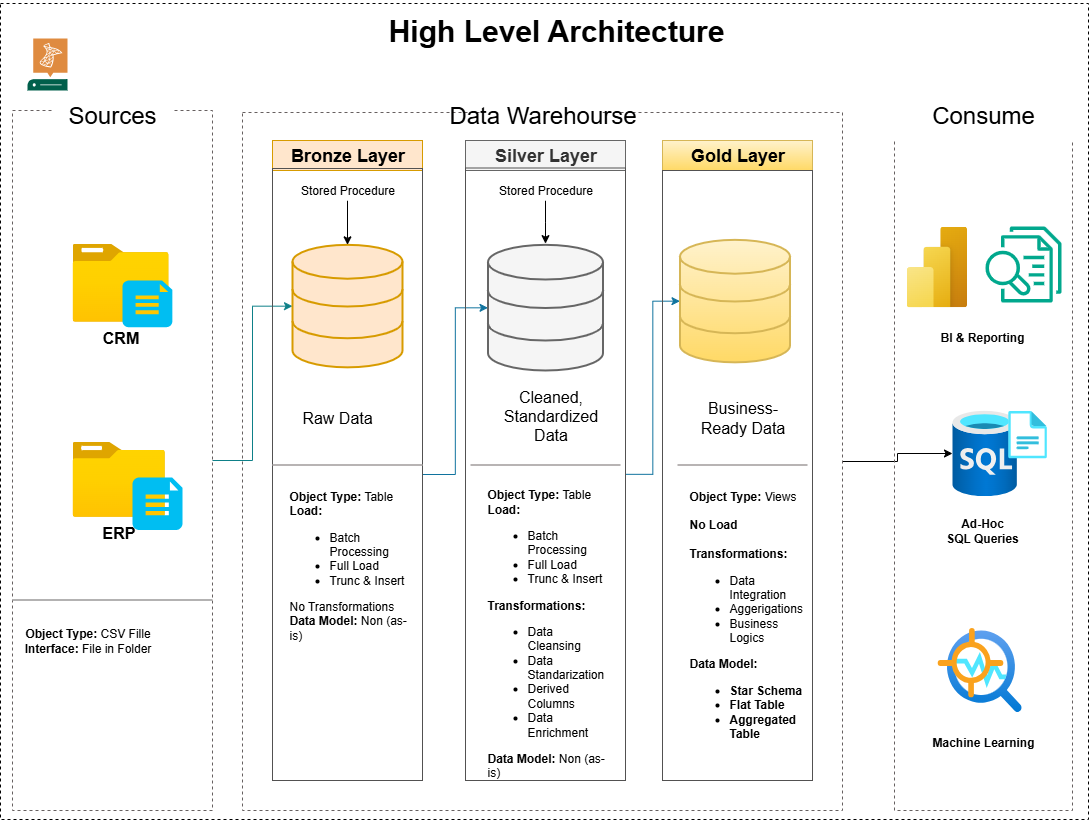

The diagram above was exported from draw.io. Its source (the exported page's mxGraphModel, read from the mxfile embedded in the PNG):
<mxGraphModel dx="1247" dy="748" grid="0" gridSize="10" guides="1" tooltips="1" connect="1" arrows="1" fold="1" page="1" pageScale="1" pageWidth="1100" pageHeight="850" math="0" shadow="0">
  <root>
    <mxCell id="0" />
    <mxCell id="1" parent="0" />
    <mxCell id="oULTApjw5wC7H4tSE8dZ-33" value="" style="edgeStyle=orthogonalEdgeStyle;rounded=0;orthogonalLoop=1;jettySize=auto;html=1;fillColor=#b0e3e6;strokeColor=#0e8088;curved=0;" parent="1" source="oULTApjw5wC7H4tSE8dZ-1" target="oULTApjw5wC7H4tSE8dZ-30" edge="1">
      <mxGeometry relative="1" as="geometry" />
    </mxCell>
    <mxCell id="oULTApjw5wC7H4tSE8dZ-1" value="" style="rounded=0;whiteSpace=wrap;html=1;fillColor=none;dashed=1;strokeColor=light-dark(#666060, #ededed);" parent="1" vertex="1">
      <mxGeometry x="20" y="140" width="200" height="700" as="geometry" />
    </mxCell>
    <mxCell id="oULTApjw5wC7H4tSE8dZ-2" value="&lt;font style=&quot;font-size: 24px;&quot;&gt;Sources&lt;/font&gt;" style="rounded=0;whiteSpace=wrap;html=1;strokeColor=none;" parent="1" vertex="1">
      <mxGeometry x="60" y="120" width="120" height="50" as="geometry" />
    </mxCell>
    <mxCell id="oULTApjw5wC7H4tSE8dZ-3" value="&lt;font&gt;&lt;b&gt;High Level Architecture&lt;/b&gt;&lt;/font&gt;" style="rounded=0;whiteSpace=wrap;html=1;strokeColor=none;fontSize=30;" parent="1" vertex="1">
      <mxGeometry x="393" y="30" width="342" height="60" as="geometry" />
    </mxCell>
    <mxCell id="as1OQ2XUuNgsjX_2LzCc-26" value="" style="edgeStyle=orthogonalEdgeStyle;rounded=0;orthogonalLoop=1;jettySize=auto;html=1;" parent="1" source="oULTApjw5wC7H4tSE8dZ-4" target="as1OQ2XUuNgsjX_2LzCc-24" edge="1">
      <mxGeometry relative="1" as="geometry" />
    </mxCell>
    <mxCell id="oULTApjw5wC7H4tSE8dZ-4" value="" style="rounded=0;whiteSpace=wrap;html=1;fillColor=none;dashed=1;strokeColor=light-dark(#666060, #ededed);" parent="1" vertex="1">
      <mxGeometry x="250" y="142" width="600" height="698" as="geometry" />
    </mxCell>
    <mxCell id="oULTApjw5wC7H4tSE8dZ-5" value="&lt;font style=&quot;font-size: 24px;&quot;&gt;Data Warehourse&lt;/font&gt;" style="rounded=0;html=1;strokeColor=none;" parent="1" vertex="1">
      <mxGeometry x="490" y="120" width="120" height="50" as="geometry" />
    </mxCell>
    <mxCell id="oULTApjw5wC7H4tSE8dZ-6" value="" style="rounded=0;whiteSpace=wrap;html=1;fillColor=none;dashed=1;strokeColor=light-dark(#666060, #ededed);" parent="1" vertex="1">
      <mxGeometry x="902" y="140" width="178" height="700" as="geometry" />
    </mxCell>
    <mxCell id="oULTApjw5wC7H4tSE8dZ-7" value="&lt;font style=&quot;font-size: 24px;&quot;&gt;Consume&lt;/font&gt;" style="rounded=0;whiteSpace=wrap;html=1;strokeColor=none;" parent="1" vertex="1">
      <mxGeometry x="896" y="120" width="190" height="50" as="geometry" />
    </mxCell>
    <mxCell id="oULTApjw5wC7H4tSE8dZ-8" value="&lt;font&gt;Bronze Layer&lt;/font&gt;" style="rounded=0;html=1;fillColor=#ffe6cc;strokeColor=#d79b00;fontStyle=1;fontSize=18;" parent="1" vertex="1">
      <mxGeometry x="280" y="170" width="150" height="30" as="geometry" />
    </mxCell>
    <mxCell id="oULTApjw5wC7H4tSE8dZ-34" value="" style="edgeStyle=orthogonalEdgeStyle;rounded=0;orthogonalLoop=1;jettySize=auto;html=1;fillColor=#b1ddf0;strokeColor=#10739e;" parent="1" source="oULTApjw5wC7H4tSE8dZ-9" target="oULTApjw5wC7H4tSE8dZ-31" edge="1">
      <mxGeometry relative="1" as="geometry" />
    </mxCell>
    <mxCell id="oULTApjw5wC7H4tSE8dZ-9" value="" style="rounded=0;whiteSpace=wrap;html=1;fillColor=none;strokeColor=light-dark(#525151, #ededed);flipV=1;flipH=1;" parent="1" vertex="1">
      <mxGeometry x="280" y="198" width="150" height="612" as="geometry" />
    </mxCell>
    <mxCell id="oULTApjw5wC7H4tSE8dZ-10" value="&lt;font&gt;Gold Layer&lt;/font&gt;" style="rounded=0;html=1;fillColor=#fff2cc;strokeColor=#d6b656;gradientColor=#ffd966;fontStyle=1;fontSize=18;" parent="1" vertex="1">
      <mxGeometry x="670" y="170" width="150" height="30" as="geometry" />
    </mxCell>
    <mxCell id="oULTApjw5wC7H4tSE8dZ-11" value="&lt;font&gt;Silver Layer&lt;/font&gt;" style="rounded=0;html=1;fillColor=#f5f5f5;strokeColor=#666666;fontColor=#333333;fontStyle=1;fontSize=18;" parent="1" vertex="1">
      <mxGeometry x="473" y="170" width="160" height="30" as="geometry" />
    </mxCell>
    <mxCell id="oULTApjw5wC7H4tSE8dZ-35" value="" style="edgeStyle=orthogonalEdgeStyle;rounded=0;orthogonalLoop=1;jettySize=auto;html=1;fillColor=#b1ddf0;strokeColor=#10739e;" parent="1" source="oULTApjw5wC7H4tSE8dZ-12" target="oULTApjw5wC7H4tSE8dZ-32" edge="1">
      <mxGeometry relative="1" as="geometry" />
    </mxCell>
    <mxCell id="oULTApjw5wC7H4tSE8dZ-12" value="" style="rounded=0;whiteSpace=wrap;html=1;fillColor=none;strokeColor=light-dark(#525151, #ededed);flipV=1;flipH=1;" parent="1" vertex="1">
      <mxGeometry x="473" y="197.5" width="160" height="612.5" as="geometry" />
    </mxCell>
    <mxCell id="oULTApjw5wC7H4tSE8dZ-13" value="" style="rounded=0;whiteSpace=wrap;html=1;fillColor=none;strokeColor=light-dark(#525151, #ededed);flipV=1;flipH=1;" parent="1" vertex="1">
      <mxGeometry x="670" y="200" width="150" height="610" as="geometry" />
    </mxCell>
    <mxCell id="oULTApjw5wC7H4tSE8dZ-18" value="&lt;font style=&quot;font-size: 16px;&quot;&gt;&lt;b&gt;CRM&lt;/b&gt;&lt;/font&gt;" style="image;aspect=fixed;html=1;points=[];align=center;fontSize=12;image=img/lib/azure2/general/Folder_Blank.svg;" parent="1" vertex="1">
      <mxGeometry x="80" y="273.14" width="96.19" height="78.06" as="geometry" />
    </mxCell>
    <mxCell id="oULTApjw5wC7H4tSE8dZ-20" value="" style="verticalLabelPosition=bottom;html=1;verticalAlign=top;align=center;strokeColor=none;fillColor=#00BEF2;shape=mxgraph.azure.file_2;pointerEvents=1;" parent="1" vertex="1">
      <mxGeometry x="130" y="310" width="49.85" height="46.85" as="geometry" />
    </mxCell>
    <mxCell id="oULTApjw5wC7H4tSE8dZ-23" value="&lt;font style=&quot;font-size: 16px;&quot;&gt;&lt;b&gt;ERP&lt;/b&gt;&lt;/font&gt;" style="image;aspect=fixed;html=1;points=[];align=center;fontSize=12;image=img/lib/azure2/general/Folder_Blank.svg;" parent="1" vertex="1">
      <mxGeometry x="80" y="471.29" width="92.42" height="75" as="geometry" />
    </mxCell>
    <mxCell id="oULTApjw5wC7H4tSE8dZ-25" value="" style="verticalLabelPosition=bottom;html=1;verticalAlign=top;align=center;strokeColor=none;fillColor=#00BEF2;shape=mxgraph.azure.file_2;pointerEvents=1;" parent="1" vertex="1">
      <mxGeometry x="140" y="507" width="50" height="52.5" as="geometry" />
    </mxCell>
    <mxCell id="oULTApjw5wC7H4tSE8dZ-28" value="" style="line;strokeWidth=2;html=1;strokeColor=light-dark(#b3b2b2, #ededed);" parent="1" vertex="1">
      <mxGeometry x="20" y="624.5" width="200" height="10" as="geometry" />
    </mxCell>
    <mxCell id="oULTApjw5wC7H4tSE8dZ-29" value="&lt;b&gt;Object Type: &lt;/b&gt;CSV Fille&lt;div&gt;&lt;b&gt;Interface: &lt;/b&gt;File in Folder&lt;/div&gt;" style="rounded=0;html=1;fillColor=none;strokeColor=none;" parent="1" vertex="1">
      <mxGeometry x="49.99999999999999" y="639.5" width="90" height="60" as="geometry" />
    </mxCell>
    <mxCell id="oULTApjw5wC7H4tSE8dZ-30" value="" style="html=1;verticalLabelPosition=bottom;align=center;labelBackgroundColor=#ffffff;verticalAlign=top;strokeWidth=2;strokeColor=#d79b00;shadow=0;dashed=0;shape=mxgraph.ios7.icons.data;fillColor=#ffe6cc;" parent="1" vertex="1">
      <mxGeometry x="300" y="274.35" width="110" height="122.5" as="geometry" />
    </mxCell>
    <mxCell id="oULTApjw5wC7H4tSE8dZ-31" value="" style="html=1;verticalLabelPosition=bottom;align=center;labelBackgroundColor=#ffffff;verticalAlign=top;strokeWidth=2;strokeColor=#666666;shadow=0;dashed=0;shape=mxgraph.ios7.icons.data;fillColor=#f5f5f5;fontColor=#333333;" parent="1" vertex="1">
      <mxGeometry x="495.5" y="274.35" width="115" height="125.65" as="geometry" />
    </mxCell>
    <mxCell id="oULTApjw5wC7H4tSE8dZ-32" value="" style="html=1;verticalLabelPosition=bottom;align=center;labelBackgroundColor=#ffffff;verticalAlign=top;strokeWidth=2;strokeColor=#d6b656;shadow=0;dashed=0;shape=mxgraph.ios7.icons.data;fillColor=#fff2cc;gradientColor=#ffd966;" parent="1" vertex="1">
      <mxGeometry x="687.5" y="269.35" width="110" height="122.5" as="geometry" />
    </mxCell>
    <mxCell id="oULTApjw5wC7H4tSE8dZ-36" value="&lt;span&gt;Raw Data&lt;/span&gt;" style="rounded=0;whiteSpace=wrap;html=1;fillColor=default;strokeColor=none;fontStyle=0;fontSize=16;" parent="1" vertex="1">
      <mxGeometry x="300" y="426.5" width="90" height="40" as="geometry" />
    </mxCell>
    <mxCell id="oULTApjw5wC7H4tSE8dZ-37" value="&lt;span&gt;Cleaned, Standardized Data&lt;/span&gt;" style="rounded=0;html=1;fillColor=default;strokeColor=none;fontStyle=0;whiteSpace=wrap;fontSize=16;" parent="1" vertex="1">
      <mxGeometry x="498.63" y="424.5" width="119.37" height="40" as="geometry" />
    </mxCell>
    <mxCell id="oULTApjw5wC7H4tSE8dZ-38" value="&lt;span&gt;Business-Ready Data&lt;/span&gt;" style="rounded=0;whiteSpace=wrap;html=1;fillColor=default;strokeColor=none;fontStyle=0;fontSize=16;" parent="1" vertex="1">
      <mxGeometry x="702.5" y="426.5" width="95" height="40" as="geometry" />
    </mxCell>
    <mxCell id="oULTApjw5wC7H4tSE8dZ-42" value="" style="line;strokeWidth=2;html=1;strokeColor=light-dark(#B8B4B4,#EDEDED);" parent="1" vertex="1">
      <mxGeometry x="478" y="489.5" width="150" height="10" as="geometry" />
    </mxCell>
    <mxCell id="oULTApjw5wC7H4tSE8dZ-43" value="" style="line;strokeWidth=2;html=1;strokeColor=light-dark(#B8B4B4,#EDEDED);" parent="1" vertex="1">
      <mxGeometry x="685" y="489.5" width="130" height="10" as="geometry" />
    </mxCell>
    <mxCell id="oULTApjw5wC7H4tSE8dZ-44" value="" style="line;strokeWidth=2;html=1;strokeColor=light-dark(#B8B4B4,#EDEDED);" parent="1" vertex="1">
      <mxGeometry x="280" y="489.5" width="150" height="10" as="geometry" />
    </mxCell>
    <mxCell id="as1OQ2XUuNgsjX_2LzCc-12" value="Object Type:&lt;span style=&quot;font-weight: normal;&quot;&gt;&amp;nbsp;Table&lt;/span&gt;&lt;div&gt;Load:&amp;nbsp;&lt;/div&gt;&lt;div&gt;&lt;ul&gt;&lt;li&gt;&lt;span style=&quot;font-weight: normal;&quot;&gt;Batch Processing&lt;/span&gt;&lt;/li&gt;&lt;li&gt;&lt;span style=&quot;font-weight: normal;&quot;&gt;Full Load&lt;/span&gt;&lt;/li&gt;&lt;li&gt;&lt;span style=&quot;font-weight: 400;&quot;&gt;Trunc &amp;amp; Insert&lt;/span&gt;&lt;/li&gt;&lt;/ul&gt;&lt;span style=&quot;font-weight: 400;&quot;&gt;No Transformations&lt;/span&gt;&lt;/div&gt;&lt;div&gt;Data Model: &lt;span style=&quot;font-weight: 400;&quot;&gt;Non (as-is)&lt;/span&gt;&lt;/div&gt;" style="rounded=0;whiteSpace=wrap;html=1;align=left;fontStyle=1;strokeColor=none;" parent="1" vertex="1">
      <mxGeometry x="295" y="564.5" width="120" height="60" as="geometry" />
    </mxCell>
    <mxCell id="as1OQ2XUuNgsjX_2LzCc-21" value="Object Type:&lt;span style=&quot;font-weight: normal;&quot;&gt;&amp;nbsp;Table&lt;/span&gt;&lt;div&gt;Load:&amp;nbsp;&lt;/div&gt;&lt;div&gt;&lt;ul&gt;&lt;li&gt;&lt;span style=&quot;font-weight: normal;&quot;&gt;Batch Processing&lt;/span&gt;&lt;/li&gt;&lt;li&gt;&lt;span style=&quot;font-weight: normal;&quot;&gt;Full Load&lt;/span&gt;&lt;/li&gt;&lt;li&gt;&lt;span style=&quot;font-weight: 400;&quot;&gt;Trunc &amp;amp; Insert&lt;/span&gt;&lt;/li&gt;&lt;/ul&gt;Transformations:&lt;/div&gt;&lt;div&gt;&lt;ul&gt;&lt;li&gt;&lt;span style=&quot;font-weight: normal;&quot;&gt;Data Cleansing&lt;/span&gt;&lt;/li&gt;&lt;li&gt;&lt;span style=&quot;font-weight: normal;&quot;&gt;Data Standarization&lt;/span&gt;&lt;/li&gt;&lt;li&gt;&lt;span style=&quot;font-weight: normal;&quot;&gt;Derived Columns&lt;/span&gt;&lt;/li&gt;&lt;li&gt;&lt;span style=&quot;font-weight: normal;&quot;&gt;Data Enrichment&lt;/span&gt;&lt;/li&gt;&lt;/ul&gt;&lt;/div&gt;&lt;div&gt;Data Model: &lt;span style=&quot;font-weight: 400;&quot;&gt;Non (as-is)&lt;/span&gt;&lt;/div&gt;" style="rounded=0;whiteSpace=wrap;html=1;align=left;fontStyle=1;strokeColor=none;" parent="1" vertex="1">
      <mxGeometry x="493" y="632.5" width="120" height="60" as="geometry" />
    </mxCell>
    <mxCell id="as1OQ2XUuNgsjX_2LzCc-22" value="Object Type:&lt;span style=&quot;font-weight: normal;&quot;&gt;&amp;nbsp;Views&lt;/span&gt;&lt;div&gt;&lt;span style=&quot;font-weight: 400;&quot;&gt;&lt;br&gt;&lt;/span&gt;&lt;div&gt;No Load&lt;/div&gt;&lt;div&gt;&lt;br&gt;&lt;/div&gt;&lt;div&gt;Transformations:&lt;/div&gt;&lt;div&gt;&lt;ul&gt;&lt;li&gt;&lt;span style=&quot;font-weight: normal;&quot;&gt;Data Integration&lt;/span&gt;&lt;/li&gt;&lt;li&gt;&lt;span style=&quot;font-weight: 400;&quot;&gt;Aggerigations&lt;/span&gt;&lt;/li&gt;&lt;li&gt;&lt;span style=&quot;font-weight: 400;&quot;&gt;Business Logics&lt;/span&gt;&lt;/li&gt;&lt;/ul&gt;&lt;/div&gt;&lt;div&gt;Data Model:&lt;/div&gt;&lt;/div&gt;&lt;div&gt;&lt;ul&gt;&lt;li&gt;Star Schema&lt;/li&gt;&lt;li&gt;Flat Table&lt;/li&gt;&lt;li&gt;Aggregated Table&lt;/li&gt;&lt;/ul&gt;&lt;/div&gt;" style="rounded=0;whiteSpace=wrap;html=1;align=left;fontStyle=1;strokeColor=none;" parent="1" vertex="1">
      <mxGeometry x="695" y="620" width="120" height="60" as="geometry" />
    </mxCell>
    <mxCell id="as1OQ2XUuNgsjX_2LzCc-23" value="" style="image;aspect=fixed;html=1;points=[];align=center;fontSize=12;image=img/lib/azure2/power_platform/PowerBI.svg;flipH=0;flipV=0;" parent="1" vertex="1">
      <mxGeometry x="914" y="256" width="60.75" height="81" as="geometry" />
    </mxCell>
    <mxCell id="as1OQ2XUuNgsjX_2LzCc-24" value="" style="image;aspect=fixed;html=1;points=[];align=center;fontSize=12;image=img/lib/azure2/databases/SQL_Server_Registries.svg;flipH=0;flipV=0;" parent="1" vertex="1">
      <mxGeometry x="960" y="440" width="94.32" height="86" as="geometry" />
    </mxCell>
    <mxCell id="as1OQ2XUuNgsjX_2LzCc-25" value="" style="image;aspect=fixed;html=1;points=[];align=center;fontSize=12;image=img/lib/azure2/ai_machine_learning/Anomaly_Detector.svg;flipH=0;flipV=0;" parent="1" vertex="1">
      <mxGeometry x="945.09" y="657.5" width="84" height="84" as="geometry" />
    </mxCell>
    <mxCell id="o5DKa9F7kJuEMp5lmlh8-4" value="" style="edgeStyle=orthogonalEdgeStyle;rounded=0;orthogonalLoop=1;jettySize=auto;html=1;" parent="1" source="o5DKa9F7kJuEMp5lmlh8-3" target="oULTApjw5wC7H4tSE8dZ-30" edge="1">
      <mxGeometry relative="1" as="geometry" />
    </mxCell>
    <mxCell id="o5DKa9F7kJuEMp5lmlh8-3" value="Stored Procedure" style="rounded=0;whiteSpace=wrap;html=1;fillColor=default;strokeColor=none;" parent="1" vertex="1">
      <mxGeometry x="302.5" y="209.35" width="105" height="20.65" as="geometry" />
    </mxCell>
    <mxCell id="o5DKa9F7kJuEMp5lmlh8-8" value="" style="edgeStyle=orthogonalEdgeStyle;rounded=0;orthogonalLoop=1;jettySize=auto;html=1;" parent="1" source="o5DKa9F7kJuEMp5lmlh8-5" edge="1">
      <mxGeometry relative="1" as="geometry">
        <mxPoint x="553" y="273.14" as="targetPoint" />
      </mxGeometry>
    </mxCell>
    <mxCell id="o5DKa9F7kJuEMp5lmlh8-5" value="Stored Procedure" style="rounded=0;whiteSpace=wrap;html=1;fillColor=default;strokeColor=none;" parent="1" vertex="1">
      <mxGeometry x="500.5" y="209.35" width="105" height="20.65" as="geometry" />
    </mxCell>
    <mxCell id="o5DKa9F7kJuEMp5lmlh8-10" value="Ad-Hoc&lt;div&gt;SQL Queries&lt;/div&gt;" style="rounded=0;whiteSpace=wrap;html=1;strokeColor=none;fontStyle=1" parent="1" vertex="1">
      <mxGeometry x="929.9999999999999" y="530" width="120" height="60" as="geometry" />
    </mxCell>
    <mxCell id="o5DKa9F7kJuEMp5lmlh8-11" value="Machine Learning" style="rounded=0;whiteSpace=wrap;html=1;strokeColor=none;fontStyle=1" parent="1" vertex="1">
      <mxGeometry x="930.9999999999999" y="741.5" width="120" height="60" as="geometry" />
    </mxCell>
    <mxCell id="o5DKa9F7kJuEMp5lmlh8-12" value="" style="sketch=0;outlineConnect=0;fontColor=#232F3E;gradientColor=none;fillColor=#01A88D;strokeColor=none;dashed=0;verticalLabelPosition=bottom;verticalAlign=top;align=center;html=1;fontSize=12;fontStyle=0;aspect=fixed;pointerEvents=1;shape=mxgraph.aws4.textract_analyze_lending;" parent="1" vertex="1">
      <mxGeometry x="993" y="256" width="76" height="76" as="geometry" />
    </mxCell>
    <mxCell id="o5DKa9F7kJuEMp5lmlh8-13" value="BI &amp;amp; Reporting" style="rounded=0;whiteSpace=wrap;html=1;strokeColor=none;fontStyle=1" parent="1" vertex="1">
      <mxGeometry x="929.9999999999999" y="336.85" width="120" height="60" as="geometry" />
    </mxCell>
    <mxCell id="iEN4fJ3CmuIq8mafCOkQ-1" value="" style="sketch=0;pointerEvents=1;shadow=0;dashed=0;html=1;strokeColor=none;fillColor=#005F4B;labelPosition=center;verticalLabelPosition=bottom;verticalAlign=top;align=center;outlineConnect=0;shape=mxgraph.veeam2.sql_server;" vertex="1" parent="1">
      <mxGeometry x="35" y="68" width="40" height="52" as="geometry" />
    </mxCell>
    <mxCell id="iEN4fJ3CmuIq8mafCOkQ-2" value="" style="rounded=0;whiteSpace=wrap;html=1;fillColor=none;dashed=1;" vertex="1" parent="1">
      <mxGeometry x="8" y="33" width="1088" height="816" as="geometry" />
    </mxCell>
  </root>
</mxGraphModel>